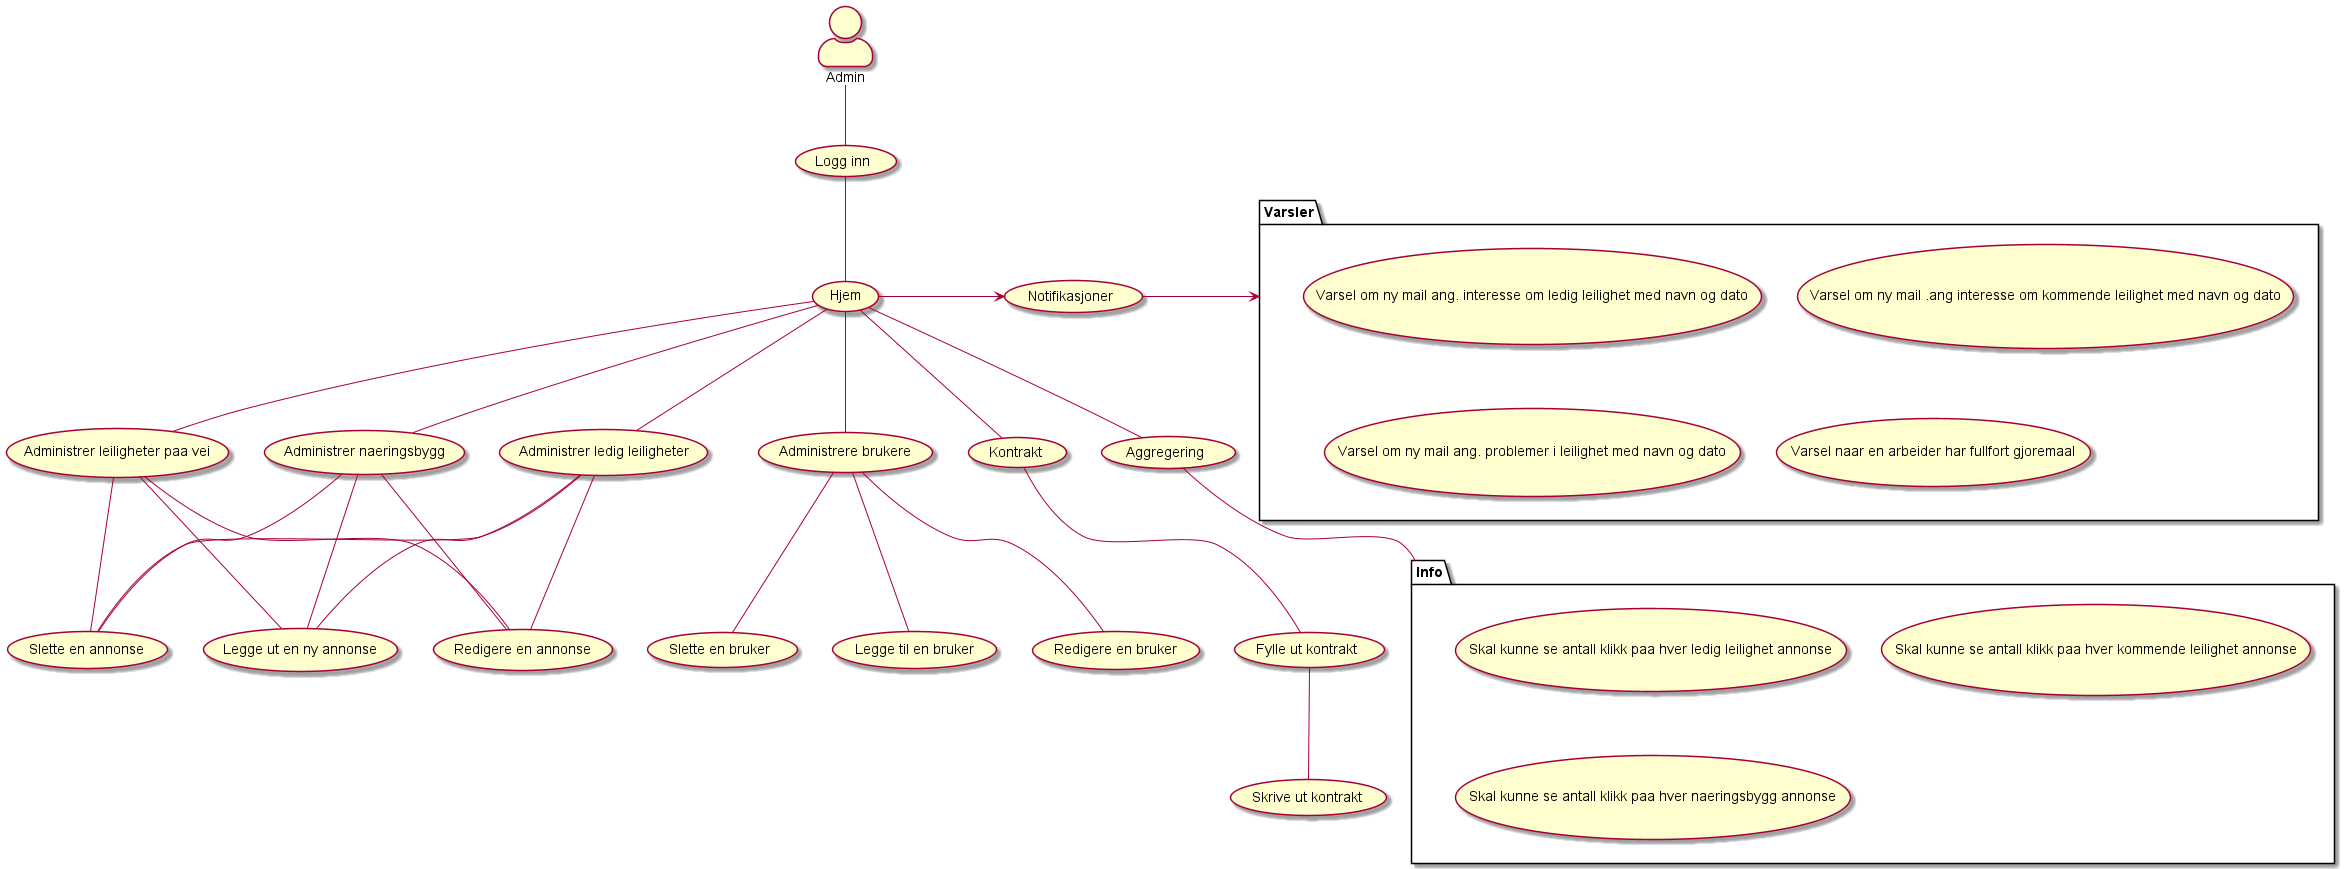

The diagram above was rendered by PlantUML. Its source (embedded in the PNG):
@startuml

skinparam actorStyle awesome

Actor Admin

package Varsler{
  usecase "Varsel om ny mail ang. interesse om ledig leilighet med navn og dato" as UC1
  usecase "Varsel om ny mail .ang interesse om kommende leilighet med navn og dato" as UC2
  usecase "Varsel om ny mail ang. problemer i leilighet med navn og dato" as UC3
usecase "Varsel naar en arbeider har fullfort gjoremaal" as UC4
}

package Info{
  usecase "Skal kunne se antall klikk paa hver ledig leilighet annonse"
  usecase "Skal kunne se antall klikk paa hver kommende leilighet annonse" 
  usecase "Skal kunne se antall klikk paa hver naeringsbygg annonse"  
 
 
}

Admin -- (Logg inn)
(Logg inn) -- (Hjem) 
(Hjem) -> (Notifikasjoner)
(Hjem) -- (Administrer ledig leiligheter)
(Hjem) -- (Administrer leiligheter paa vei)
(Hjem) -- (Administrer naeringsbygg)
(Hjem) -- (Administrere brukere)
(Hjem) -- (Kontrakt)
(Hjem) -- (Aggregering)


(Kontrakt) -- (Fylle ut kontrakt)
(Fylle ut kontrakt) -- (Skrive ut kontrakt)
(Notifikasjoner) -> Varsler

(Administrer ledig leiligheter) -- (Legge ut en ny annonse)
(Administrer ledig leiligheter) -- (Redigere en annonse)
(Administrer ledig leiligheter) -- (Slette en annonse)

(Administrer leiligheter paa vei) -- (Legge ut en ny annonse)
(Administrer leiligheter paa vei) -- (Redigere en annonse)
(Administrer leiligheter paa vei) -- (Slette en annonse)

(Administrer naeringsbygg) -- (Legge ut en ny annonse)
(Administrer naeringsbygg) -- (Redigere en annonse)
(Administrer naeringsbygg) -- (Slette en annonse)

(Administrere brukere) -- (Legge til en bruker)
(Administrere brukere) -- (Redigere en bruker)
(Administrere brukere) -- (Slette en bruker)

(Aggregering) -- Info









@enduml